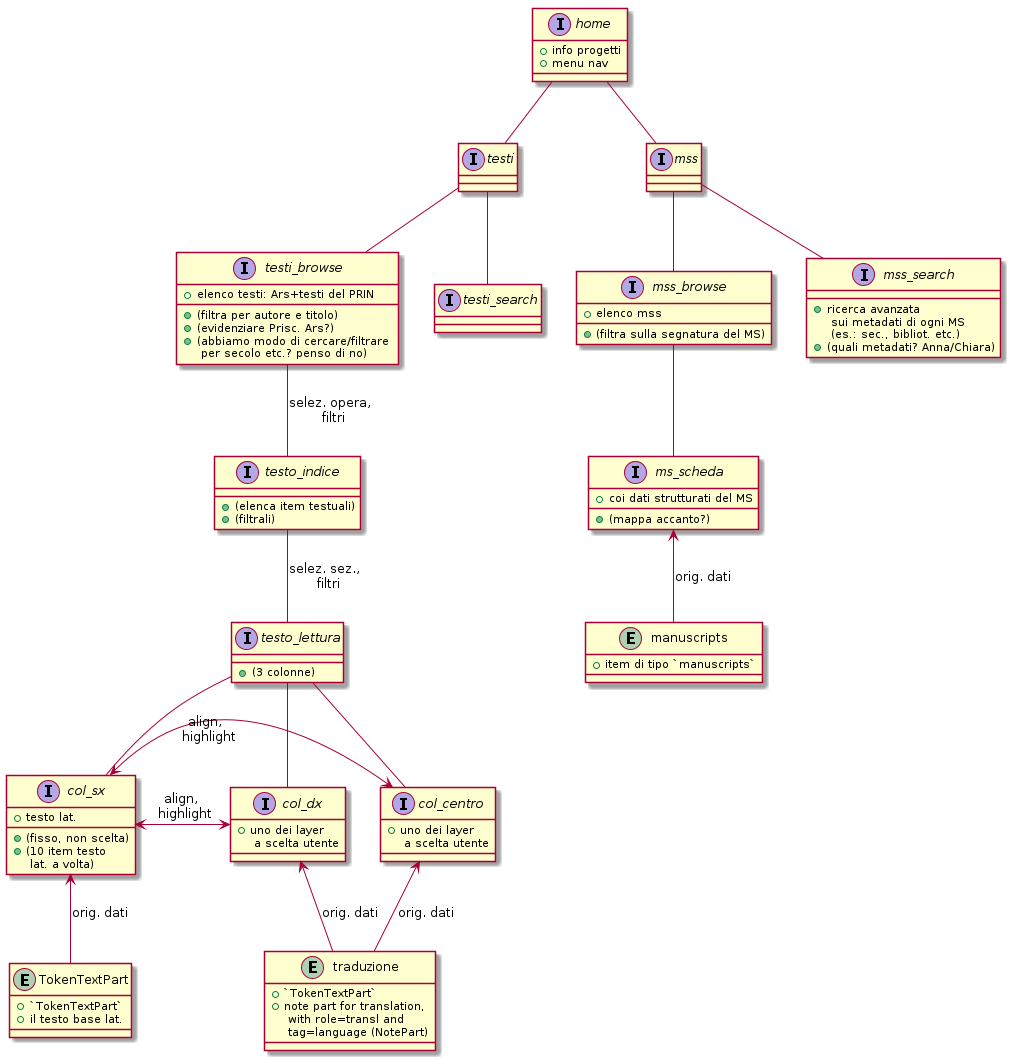

The diagram above was rendered by PlantUML. Its source (embedded in the PNG):
@startuml



interface home {
    + info progetti
    + menu nav
}

home -- testi
interface testi {
}

home -- mss
interface mss {
}




testi -- testi_browse

interface testi_browse {
     + elenco testi: Ars+testi del PRIN
     + (filtra per autore e titolo)
     + (evidenziare Prisc. Ars?)
     + (abbiamo modo di cercare/filtrare \n per secolo etc.? penso di no)
}


testi_browse -- testo_indice: selez. opera, \n filtri
interface testo_indice {
     + (elenca item testuali)
     + (filtrali)
}

testo_indice -- testo_lettura : selez. sez., \n filtri




interface testo_lettura {
    + (3 colonne)
}

testo_lettura -- col_sx
testo_lettura -- col_centro
testo_lettura -- col_dx



interface col_sx {
    + testo lat.
    + (fisso, non scelta)
    + (10 item testo \n lat. a volta)
}

entity TokenTextPart {
    + `TokenTextPart`
    + il testo base lat.
}
TokenTextPart -up-> col_sx : orig. dati



interface col_centro {
    + uno dei layer \n a scelta utente
}

interface col_dx {
    + uno dei layer \n a scelta utente
}

col_sx <-> col_centro : align, \n highlight
col_sx <->  col_dx : align, \n highlight



entity traduzione {
    + `TokenTextPart`
    + note part for translation, \n with role=transl and \n tag=language (NotePart)
}
traduzione -up-> col_centro : orig. dati
traduzione -up-> col_dx : orig. dati





testi -- testi_search
interface testi_search {
}



mss -- mss_browse
interface mss_browse {
    + elenco mss
    + (filtra sulla segnatura del MS)
}

mss_browse -- ms_scheda
interface ms_scheda {
    + coi dati strutturati del MS
    + (mappa accanto?)
}


entity manuscripts {
    + item di tipo `manuscripts`
}
manuscripts -up-> ms_scheda : orig. dati

mss -- mss_search
interface mss_search {
    + ricerca avanzata \n sui metadati di ogni MS \n (es.: sec., bibliot. etc.)
    + (quali metadati? Anna/Chiara)
}
    

@enduml